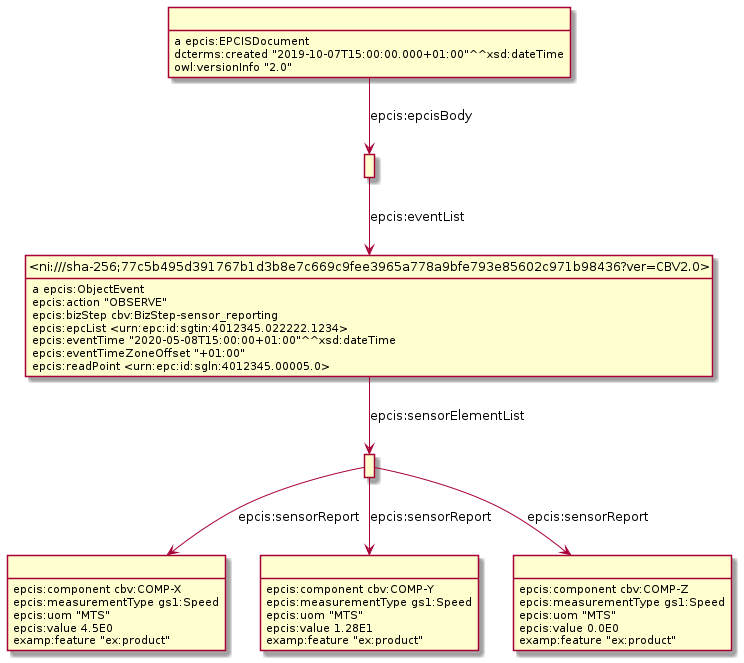

The diagram above was rendered by PlantUML. Its source (embedded in the PNG):
@startuml
hide empty methods
hide empty attributes
hide circle
skinparam classAttributeIconSize 0
class _r1631887425r5_ as " "
_r1631887425r5_ : epcis:component cbv:COMP-X
_r1631887425r5_ : epcis:measurementType gs1:Speed
_r1631887425r5_ : epcis:uom "MTS"
_r1631887425r5_ : epcis:value 4.5E0
_r1631887425r5_ : examp:feature "ex:product"
class _ni_sha_256_77c5b495d391767b1d3b8e7c669c9fee3965a778a9bfe793e85602c971b98436_ver_CBV2_0_ as "<ni:///sha-256;77c5b495d391767b1d3b8e7c669c9fee3965a778a9bfe793e85602c971b98436?ver=CBV2.0>"
_ni_sha_256_77c5b495d391767b1d3b8e7c669c9fee3965a778a9bfe793e85602c971b98436_ver_CBV2_0_ : a epcis:ObjectEvent
class _r1631887425r2_ as " "
_ni_sha_256_77c5b495d391767b1d3b8e7c669c9fee3965a778a9bfe793e85602c971b98436_ver_CBV2_0_ -down-> _r1631887425r2_ : epcis:sensorElementList
_ni_sha_256_77c5b495d391767b1d3b8e7c669c9fee3965a778a9bfe793e85602c971b98436_ver_CBV2_0_ : epcis:action "OBSERVE"
_ni_sha_256_77c5b495d391767b1d3b8e7c669c9fee3965a778a9bfe793e85602c971b98436_ver_CBV2_0_ : epcis:bizStep cbv:BizStep-sensor_reporting
_ni_sha_256_77c5b495d391767b1d3b8e7c669c9fee3965a778a9bfe793e85602c971b98436_ver_CBV2_0_ : epcis:epcList <urn:epc:id:sgtin:4012345.022222.1234>
_ni_sha_256_77c5b495d391767b1d3b8e7c669c9fee3965a778a9bfe793e85602c971b98436_ver_CBV2_0_ : epcis:eventTime "2020-05-08T15:00:00+01:00"^^xsd:dateTime
_ni_sha_256_77c5b495d391767b1d3b8e7c669c9fee3965a778a9bfe793e85602c971b98436_ver_CBV2_0_ : epcis:eventTimeZoneOffset "+01:00"
_ni_sha_256_77c5b495d391767b1d3b8e7c669c9fee3965a778a9bfe793e85602c971b98436_ver_CBV2_0_ : epcis:readPoint <urn:epc:id:sgln:4012345.00005.0>
class _r1631887425r4_ as " "
_r1631887425r4_ : epcis:component cbv:COMP-Y
_r1631887425r4_ : epcis:measurementType gs1:Speed
_r1631887425r4_ : epcis:uom "MTS"
_r1631887425r4_ : epcis:value 1.28E1
_r1631887425r4_ : examp:feature "ex:product"
class _r1631887425r1_ as " "
_r1631887425r1_ -down-> _ni_sha_256_77c5b495d391767b1d3b8e7c669c9fee3965a778a9bfe793e85602c971b98436_ver_CBV2_0_ : epcis:eventList
class _r1631887425r3_ as " "
_r1631887425r3_ : epcis:component cbv:COMP-Z
_r1631887425r3_ : epcis:measurementType gs1:Speed
_r1631887425r3_ : epcis:uom "MTS"
_r1631887425r3_ : epcis:value 0.0E0
_r1631887425r3_ : examp:feature "ex:product"
class _r1631887425r0_ as " "
_r1631887425r0_ : a epcis:EPCISDocument
_r1631887425r0_ -down-> _r1631887425r1_ : epcis:epcisBody
_r1631887425r0_ : dcterms:created "2019-10-07T15:00:00.000+01:00"^^xsd:dateTime
_r1631887425r0_ : owl:versionInfo "2.0"
_r1631887425r2_ -down-> _r1631887425r4_ : epcis:sensorReport
_r1631887425r2_ -down-> _r1631887425r5_ : epcis:sensorReport
_r1631887425r2_ -down-> _r1631887425r3_ : epcis:sensorReport
@enduml